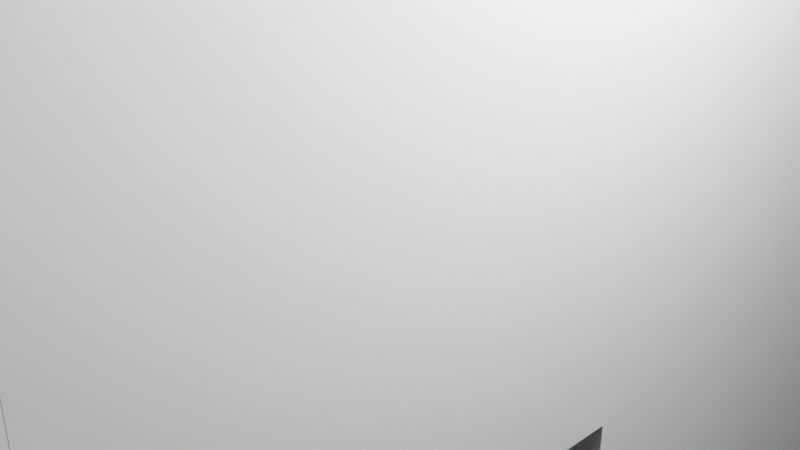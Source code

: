 # Source: Slavecowherder.blend  (saved by Blender 2.91.10; exported with 4.5.12 LTS)
import bpy
from mathutils import Matrix  # noqa: F401  (used for matrix-valued properties, if any)

bpy.ops.wm.read_factory_settings(use_empty=True)
scene = bpy.context.scene
scene.name = 'Scene'

# ---- collections
col_collection = bpy.data.collections.new('Collection'); scene.collection.children.link(col_collection)

# ---- world
world_world = bpy.data.worlds.new('World'); scene.world = world_world
world_world.use_nodes = True; world_world.node_tree.nodes.clear()
_N = world_world.node_tree.nodes; _L = world_world.node_tree.links
n0 = _N.new('ShaderNodeOutputWorld'); n0.name = 'World Output'; n0.location = (300, 300)
n1 = _N.new('ShaderNodeBackground'); n1.name = 'Background'; n1.location = (10, 300)
n1.inputs[0].default_value = (0.05088, 0.05088, 0.05088, 1.0)
_L.new(n1.outputs[0], n0.inputs[0])
n0.is_active_output = True
world_world.color = (0.05088, 0.05088, 0.05088)
world_world.use_sun_shadow = False
world_world.sun_shadow_jitter_overblur = 0.0

# ---- cameras
cam_camera = bpy.data.cameras.new('Camera')
cam_camera.clip_end = 100.0
cam_camera.ortho_scale = 7.314

# ---- lights
light_light = bpy.data.lights.new('Light', 'POINT')
light_light.transmission_factor = 0.0
light_light.energy = 1000.0
light_light.shadow_soft_size = 0.1
light_light.shadow_maximum_resolution = 0.006
light_light.use_absolute_resolution = True

# ---- meshes
me_w_rfel = bpy.data.meshes.new('Würfel')
me_w_rfel.from_pydata([(0.0, 0.0, -4.0), (0.0, 0.0, 4.0), (0.0, 8.0, -4.0), (0.0, 8.0, 4.0), (8.0, 0.0, -4.0), (8.0, 0.0, 4.0), (8.0, 8.0, -4.0), (8.0, 8.0, 4.0)], [], [(0, 1, 3, 2), (2, 3, 7, 6), (6, 7, 5, 4), (4, 5, 1, 0), (2, 6, 4, 0), (7, 3, 1, 5)])
_uv = me_w_rfel.uv_layers.new(name='UV-Map')
_uv.uv.foreach_set('vector', [0.3594, 0.7656, 0.3594, 0.8281, 0.2969, 0.8281, 0.2969, 0.7656, 0.2969, 0.7656, 0.2969, 0.8281, 0.2344, 0.8281, 0.2344, 0.7656, 0.4844, 0.7656, 0.4844, 0.8281, 0.4219, 0.8281, 0.4219, 0.7656, 0.4219, 0.7656, 0.4219, 0.8281, 0.3594, 0.8281, 0.3594, 0.7656, 0.3594, 0.8281, 0.3594, 0.8906, 0.4219, 0.8906, 0.4219, 0.8281, 0.2969, 0.8906, 0.2969, 0.8281, 0.3594, 0.8281, 0.3594, 0.8906])
me_w_rfel.use_remesh_fix_poles = True
me_w_rfel.use_remesh_preserve_attributes = False
me_w_rfel.use_mirror_vertex_groups = False
me_w_rfel.update()
me_w_rfel_001 = bpy.data.meshes.new('Würfel.001')
me_w_rfel_001.from_pydata([(2.0, -1.0, -6.0), (2.0, -1.0, 8.0), (2.0, 9.0, -6.0), (2.0, 9.0, 8.0), (7.0, -1.0, -6.0), (7.0, -1.0, 8.0), (7.0, 9.0, -6.0), (7.0, 9.0, 8.0)], [], [(0, 1, 3, 2), (2, 3, 7, 6), (6, 7, 5, 4), (4, 5, 1, 0), (2, 6, 4, 0), (7, 3, 1, 5)])
_uv = me_w_rfel_001.uv_layers.new(name='UV-Map')
_uv.uv.foreach_set('vector', [0.1172, 0.6797, 0.1172, 0.7891, 0.03906, 0.7891, 0.03906, 0.6797, 0.03906, 0.6797, 0.03906, 0.7891, 0.0, 0.7891, 0.0, 0.6797, 0.2344, 0.6797, 0.2344, 0.7891, 0.1562, 0.7891, 0.1562, 0.6797, 0.1562, 0.6797, 0.1562, 0.7891, 0.1172, 0.7891, 0.1172, 0.6797, 0.1172, 0.7891, 0.1172, 0.8281, 0.1953, 0.8281, 0.1953, 0.7891, 0.03906, 0.8281, 0.03906, 0.7891, 0.1172, 0.7891, 0.1172, 0.8281])
me_w_rfel_001.use_remesh_fix_poles = True
me_w_rfel_001.use_remesh_preserve_attributes = False
me_w_rfel_001.use_mirror_vertex_groups = False
me_w_rfel_001.update()
me_w_rfel_002 = bpy.data.meshes.new('Würfel.002')
me_w_rfel_002.from_pydata([(2.0, -2.0, -6.0), (2.0, -2.0, 8.0), (2.0, 3.0, -6.0), (2.0, 3.0, 8.0), (7.0, -2.0, -6.0), (7.0, -2.0, 8.0), (7.0, 3.0, -6.0), (7.0, 3.0, 8.0)], [], [(0, 1, 3, 2), (2, 3, 7, 6), (6, 7, 5, 4), (4, 5, 1, 0), (2, 6, 4, 0), (7, 3, 1, 5)])
_uv = me_w_rfel_002.uv_layers.new(name='UV-Map')
_uv.uv.foreach_set('vector', [0.07812, 0.5312, 0.07812, 0.6406, 0.03906, 0.6406, 0.03906, 0.5312, 0.03906, 0.5312, 0.03906, 0.6406, 0.0, 0.6406, 0.0, 0.5312, 0.1562, 0.5312, 0.1562, 0.6406, 0.1172, 0.6406, 0.1172, 0.5312, 0.1172, 0.5312, 0.1172, 0.6406, 0.07812, 0.6406, 0.07812, 0.5312, 0.07812, 0.6406, 0.07812, 0.6797, 0.1172, 0.6797, 0.1172, 0.6406, 0.03906, 0.6797, 0.03906, 0.6406, 0.07812, 0.6406, 0.07812, 0.6797])
me_w_rfel_002.use_remesh_fix_poles = True
me_w_rfel_002.use_remesh_preserve_attributes = False
me_w_rfel_002.use_mirror_vertex_groups = False
me_w_rfel_002.update()
me_w_rfel_003 = bpy.data.meshes.new('Würfel.003')
me_w_rfel_003.from_pydata([(2.0, 0.0, -6.0), (2.0, 0.0, 8.0), (2.0, 3.0, -6.0), (2.0, 3.0, 8.0), (7.0, 0.0, -6.0), (7.0, 0.0, 8.0), (7.0, 3.0, -6.0), (7.0, 3.0, 8.0)], [], [(0, 1, 3, 2), (2, 3, 7, 6), (6, 7, 5, 4), (4, 5, 1, 0), (2, 6, 4, 0), (7, 3, 1, 5)])
_uv = me_w_rfel_003.uv_layers.new(name='UV-Map')
_uv.uv.foreach_set('vector', [0.2188, 0.4688, 0.2188, 0.5781, 0.1953, 0.5781, 0.1953, 0.4688, 0.1953, 0.4688, 0.1953, 0.5781, 0.1562, 0.5781, 0.1562, 0.4688, 0.2812, 0.4688, 0.2812, 0.5781, 0.2578, 0.5781, 0.2578, 0.4688, 0.2578, 0.4688, 0.2578, 0.5781, 0.2188, 0.5781, 0.2188, 0.4688, 0.2188, 0.5781, 0.2188, 0.6172, 0.2422, 0.6172, 0.2422, 0.5781, 0.1953, 0.6172, 0.1953, 0.5781, 0.2188, 0.5781, 0.2188, 0.6172])
me_w_rfel_003.use_remesh_fix_poles = True
me_w_rfel_003.use_remesh_preserve_attributes = False
me_w_rfel_003.use_mirror_vertex_groups = False
me_w_rfel_003.update()
me_w_rfel_004 = bpy.data.meshes.new('Würfel.004')
me_w_rfel_004.from_pydata([(2.0, -2.0, -6.0), (2.0, -2.0, 8.0), (2.0, 1.0, -6.0), (2.0, 1.0, 8.0), (7.0, -2.0, -6.0), (7.0, -2.0, 8.0), (7.0, 1.0, -6.0), (7.0, 1.0, 8.0)], [], [(0, 1, 3, 2), (2, 3, 7, 6), (6, 7, 5, 4), (4, 5, 1, 0), (2, 6, 4, 0), (7, 3, 1, 5)])
_uv = me_w_rfel_004.uv_layers.new(name='UV-Map')
_uv.uv.foreach_set('vector', [0.4141, 0.5078, 0.4141, 0.6172, 0.3906, 0.6172, 0.3906, 0.5078, 0.3906, 0.5078, 0.3906, 0.6172, 0.3516, 0.6172, 0.3516, 0.5078, 0.4766, 0.5078, 0.4766, 0.6172, 0.4531, 0.6172, 0.4531, 0.5078, 0.4531, 0.5078, 0.4531, 0.6172, 0.4141, 0.6172, 0.4141, 0.5078, 0.4141, 0.6172, 0.4141, 0.6562, 0.4375, 0.6562, 0.4375, 0.6172, 0.3906, 0.6562, 0.3906, 0.6172, 0.4141, 0.6172, 0.4141, 0.6562])
me_w_rfel_004.use_remesh_fix_poles = True
me_w_rfel_004.use_remesh_preserve_attributes = False
me_w_rfel_004.use_mirror_vertex_groups = False
me_w_rfel_004.update()
me_w_rfel_005 = bpy.data.meshes.new('Würfel.005')
me_w_rfel_005.from_pydata([(2.0, -2.0, -6.0), (2.0, -2.0, 8.0), (2.0, 3.0, -6.0), (2.0, 3.0, 8.0), (7.0, -2.0, -6.0), (7.0, -2.0, 8.0), (7.0, 3.0, -6.0), (7.0, 3.0, 8.0)], [], [(0, 1, 3, 2), (2, 3, 7, 6), (6, 7, 5, 4), (4, 5, 1, 0), (2, 6, 4, 0), (7, 3, 1, 5)])
_uv = me_w_rfel_005.uv_layers.new(name='UV-Map')
_uv.uv.foreach_set('vector', [0.3125, 0.6172, 0.3125, 0.7266, 0.2734, 0.7266, 0.2734, 0.6172, 0.2734, 0.6172, 0.2734, 0.7266, 0.2344, 0.7266, 0.2344, 0.6172, 0.3906, 0.6172, 0.3906, 0.7266, 0.3516, 0.7266, 0.3516, 0.6172, 0.3516, 0.6172, 0.3516, 0.7266, 0.3125, 0.7266, 0.3125, 0.6172, 0.3125, 0.7266, 0.3125, 0.7656, 0.3516, 0.7656, 0.3516, 0.7266, 0.2734, 0.7656, 0.2734, 0.7266, 0.3125, 0.7266, 0.3125, 0.7656])
me_w_rfel_005.use_remesh_fix_poles = True
me_w_rfel_005.use_remesh_preserve_attributes = False
me_w_rfel_005.use_mirror_vertex_groups = False
me_w_rfel_005.update()
me_w_rfel_006 = bpy.data.meshes.new('Würfel.006')
me_w_rfel_006.from_pydata([(-4.5, -5.0, -6.5), (-4.5, -5.0, 6.5), (-4.5, 5.0, -6.5), (-4.5, 5.0, 6.5), (4.5, -5.0, -6.5), (4.5, -5.0, 6.5), (4.5, 5.0, -6.5), (4.5, 5.0, 6.5)], [], [(0, 1, 3, 2), (2, 3, 7, 6), (6, 7, 5, 4), (4, 5, 1, 0), (2, 6, 4, 0), (7, 3, 1, 5)])
_uv = me_w_rfel_006.uv_layers.new(name='UV-Map')
_uv.uv.foreach_set('vector', [0.1484, 0.8281, 0.1484, 0.9297, 0.07031, 0.9297, 0.07031, 0.8281, 0.07031, 0.8281, 0.07031, 0.9297, 0.0, 0.9297, 0.0, 0.8281, 0.2969, 0.8281, 0.2969, 0.9297, 0.2188, 0.9297, 0.2188, 0.8281, 0.2188, 0.8281, 0.2188, 0.9297, 0.1484, 0.9297, 0.1484, 0.8281, 0.1484, 0.9297, 0.1484, 1.0, 0.2266, 1.0, 0.2266, 0.9297, 0.07031, 1.0, 0.07031, 0.9297, 0.1484, 0.9297, 0.1484, 1.0])
me_w_rfel_006.use_remesh_fix_poles = True
me_w_rfel_006.use_remesh_preserve_attributes = False
me_w_rfel_006.use_mirror_vertex_groups = False
me_w_rfel_006.update()
arm_skelett = bpy.data.armatures.new('Skelett')  # bones are not reproduced
arm_skelett_001 = bpy.data.armatures.new('Skelett.001')  # bones are not reproduced
arm_skelett_002 = bpy.data.armatures.new('Skelett.002')  # bones are not reproduced
arm_skelett_003 = bpy.data.armatures.new('Skelett.003')  # bones are not reproduced
arm_skelett_004 = bpy.data.armatures.new('Skelett.004')  # bones are not reproduced

# ---- objects
ob_cube_001 = bpy.data.objects.new('cube.001', me_w_rfel)
ob_cube_002 = bpy.data.objects.new('cube.002', me_w_rfel_001)
ob_cube_003 = bpy.data.objects.new('cube.003', me_w_rfel_002)
ob_cube_004 = bpy.data.objects.new('cube.004', me_w_rfel_003)
ob_cube_005 = bpy.data.objects.new('cube.005', me_w_rfel_004)
ob_cube_006 = bpy.data.objects.new('cube.006', me_w_rfel_005)
ob_cube = bpy.data.objects.new('cube', me_w_rfel_006)
ob_skelett = bpy.data.objects.new('Skelett', arm_skelett)
ob_skelett_001 = bpy.data.objects.new('Skelett.001', arm_skelett_001)
ob_skelett_002 = bpy.data.objects.new('Skelett.002', arm_skelett_002)
ob_skelett_003 = bpy.data.objects.new('Skelett.003', arm_skelett_003)
ob_skelett_004 = bpy.data.objects.new('Skelett.004', arm_skelett_004)
ob_light = bpy.data.objects.new('Light', light_light)
ob_camera = bpy.data.objects.new('Camera', cam_camera)

# ---- transforms, parenting, visibility, modifiers, constraints
ob_cube_001.parent = ob_skelett
ob_cube_001.matrix_parent_inverse = Matrix(((0.5189, -0.0, 0.0, -0.0), (-0.0, 0.5189, -0.0, 0.0), (0.0, -0.0, 0.5189, -1.529), (-0.0, 0.0, -0.0, 1.0)))
ob_cube_001.location = (-1.966, 2.198, 5.242)
ob_cube_001.rotation_euler = (0.0, 0.0, -1.57)
ob_cube_001.scale = (0.4932, 0.4932, 0.4932)
ob_cube_001.lineart.crease_threshold = 0.0
_vg = ob_cube_001.vertex_groups.new(name='Bone')
_vg.add([0, 1, 2, 3, 4, 5, 6, 7], 1.0, 'REPLACE')
_m = ob_cube_001.modifiers.new('Skelett', 'ARMATURE')
_m.object = ob_skelett
ob_cube_002.location = (-1.966, 2.198, -0.2079)
ob_cube_002.rotation_euler = (0.0, 0.0, -1.57)
ob_cube_002.scale = (0.4932, 0.4932, 0.4932)
ob_cube_002.lineart.crease_threshold = 0.0
ob_cube_003.parent = ob_skelett_003
ob_cube_003.matrix_parent_inverse = Matrix(((-0.5186, 0.0, -0.01722, -0.944), (0.0, 0.5189, -0.0, 0.0), (0.01722, -0.0, -0.5186, -1.428), (0.0, -0.0, 0.0, 1.0)))
ob_cube_003.location = (-1.966, 2.198, -7.113)
ob_cube_003.rotation_euler = (0.0, 0.0, -1.57)
ob_cube_003.scale = (0.4932, 0.4932, 0.4932)
ob_cube_003.lineart.crease_threshold = 0.0
_vg = ob_cube_003.vertex_groups.new(name='Bone')
_vg.add([0, 1, 2, 3, 4, 5, 6, 7], 1.0, 'REPLACE')
_m = ob_cube_003.modifiers.new('Skelett', 'ARMATURE')
_m.object = ob_skelett_003
ob_cube_004.parent = ob_skelett_002
ob_cube_004.matrix_parent_inverse = Matrix(((-0.5186, 0.0, -0.01722, -1.249), (-0.0, 0.5189, -0.0, -0.0), (0.01722, -0.0, -0.5186, 1.571), (0.0, -0.0, 0.0, 1.0)))
ob_cube_004.location = (-3.939, 2.197, -0.2079)
ob_cube_004.rotation_euler = (0.0, 0.0, -1.57)
ob_cube_004.scale = (0.4932, 0.4932, 0.4932)
ob_cube_004.lineart.crease_threshold = 0.0
_vg = ob_cube_004.vertex_groups.new(name='Bone')
_vg.add([0, 1, 2, 3, 4, 5, 6, 7], 1.0, 'REPLACE')
_m = ob_cube_004.modifiers.new('Skelett', 'ARMATURE')
_m.object = ob_skelett_002
ob_cube_005.parent = ob_skelett_001
ob_cube_005.matrix_parent_inverse = Matrix(((-0.5186, 0.0, -0.01722, 1.315), (-0.0, 0.5189, -0.0, -0.0), (0.01722, -0.0, -0.5186, 1.486), (0.0, -0.0, 0.0, 1.0)))
ob_cube_005.location = (3.46, 2.203, -0.2079)
ob_cube_005.rotation_euler = (0.0, 0.0, -1.57)
ob_cube_005.scale = (0.4932, 0.4932, 0.4932)
ob_cube_005.lineart.crease_threshold = 0.0
_vg = ob_cube_005.vertex_groups.new(name='Bone')
_vg.add([0, 1, 2, 3, 4, 5, 6, 7], 1.0, 'REPLACE')
_m = ob_cube_005.modifiers.new('Skelett', 'ARMATURE')
_m.object = ob_skelett_001
ob_cube_006.parent = ob_skelett_004
ob_cube_006.matrix_parent_inverse = Matrix(((-0.5186, 0.0, -0.01722, 0.8121), (0.0, 0.5189, -0.0, -0.0), (0.01722, 0.0, -0.5186, -1.486), (0.0, -0.0, 0.0, 1.0)))
ob_cube_006.location = (1.487, 2.201, -7.113)
ob_cube_006.rotation_euler = (0.0, 0.0, -1.57)
ob_cube_006.scale = (0.4932, 0.4932, 0.4932)
ob_cube_006.lineart.crease_threshold = 0.0
_vg = ob_cube_006.vertex_groups.new(name='Bone')
_vg.add([0, 1, 2, 3, 4, 5, 6, 7], 1.0, 'REPLACE')
_m = ob_cube_006.modifiers.new('Skelett', 'ARMATURE')
_m.object = ob_skelett_004
ob_cube.parent = ob_skelett
ob_cube.matrix_parent_inverse = Matrix(((0.5189, -0.0, 0.0, -0.0), (-0.0, 0.5189, -0.0, 0.0), (0.0, -0.0, 0.5189, -1.529), (-0.0, 0.0, -0.0, 1.0)))
ob_cube.location = (0.009552, -0.5128, 4.572)
ob_cube.rotation_euler = (0.0, 0.0, -1.57)
ob_cube.scale = (0.5258, 0.5258, 0.5258)
ob_cube.lineart.crease_threshold = 0.0
_vg = ob_cube.vertex_groups.new(name='Bone')
_vg.add([0, 1, 2, 3, 4, 5, 6, 7], 1.0, 'REPLACE')
_m = ob_cube.modifiers.new('Skelett', 'ARMATURE')
_m.object = ob_skelett
ob_skelett.location = (0.0, 0.0, 2.946)
ob_skelett.scale = (1.927, 1.927, 1.927)
ob_skelett.show_in_front = True
ob_skelett.lineart.crease_threshold = 0.0
ob_skelett_001.location = (2.438, 0.0, 2.946)
ob_skelett_001.rotation_euler = (-0.0, 3.108, -0.0)
ob_skelett_001.scale = (1.927, 1.927, 1.927)
ob_skelett_001.show_in_front = True
ob_skelett_001.lineart.crease_threshold = 0.0
ob_skelett_002.location = (-2.506, 0.0, 2.946)
ob_skelett_002.rotation_euler = (-0.0, 3.108, -0.0)
ob_skelett_002.scale = (1.927, 1.927, 1.927)
ob_skelett_002.show_in_front = True
ob_skelett_002.lineart.crease_threshold = 0.0
ob_skelett_003.location = (-1.727, 0.0, -2.811)
ob_skelett_003.rotation_euler = (-0.0, 3.108, -0.0)
ob_skelett_003.scale = (1.927, 1.927, 1.927)
ob_skelett_003.show_in_front = True
ob_skelett_003.lineart.crease_threshold = 0.0
ob_skelett_004.location = (1.659, 0.0, -2.811)
ob_skelett_004.rotation_euler = (-0.0, 3.108, -0.0)
ob_skelett_004.scale = (1.927, 1.927, 1.927)
ob_skelett_004.show_in_front = True
ob_skelett_004.lineart.crease_threshold = 0.0
ob_light.location = (0.507, -2.276, 0.7311)
ob_light.rotation_euler = (0.6503, 0.05522, 0.2965)
ob_light.scale = (0.4932, 0.4932, 0.4932)
ob_light.lock_rotations_4d = False
ob_light.empty_display_type = 'ARROWS'
ob_light.color = (0.0, 0.0, 0.0, 0.0)
ob_light.lineart.crease_threshold = 0.0
ob_camera.location = (-3.404, -3.899, 0.2648)
ob_camera.rotation_euler = (1.109, -0.0, -0.755)
ob_camera.scale = (0.4932, 0.4932, 0.4932)
ob_camera.lock_rotations_4d = False
ob_camera.empty_display_type = 'ARROWS'
ob_camera.color = (0.0, 0.0, 0.0, 0.0)
ob_camera.display_type = 'WIRE'
ob_camera.lineart.crease_threshold = 0.0

# ---- collection membership
scene.collection.objects.link(ob_cube_001)
scene.collection.objects.link(ob_cube_002)
scene.collection.objects.link(ob_cube_003)
scene.collection.objects.link(ob_cube_004)
scene.collection.objects.link(ob_cube_005)
scene.collection.objects.link(ob_cube_006)
scene.collection.objects.link(ob_cube)
scene.collection.objects.link(ob_skelett)
scene.collection.objects.link(ob_skelett_001)
scene.collection.objects.link(ob_skelett_002)
scene.collection.objects.link(ob_skelett_003)
scene.collection.objects.link(ob_skelett_004)
col_collection.objects.link(ob_light)
col_collection.objects.link(ob_camera)

# ---- scene / render settings (as saved in the file)
scene.camera = ob_camera
scene.frame_start = 1; scene.frame_end = 300; scene.frame_set(300)
scene.render.engine = 'BLENDER_EEVEE_NEXT'
scene.cycles.use_denoising = False
scene.cycles.samples = 128
scene.cycles.sampling_pattern = 'TABULATED_SOBOL'
scene.cycles.use_adaptive_sampling = False
scene.cycles.use_light_tree = False
scene.view_settings.view_transform = 'Filmic'
bpy.context.view_layer.update()
